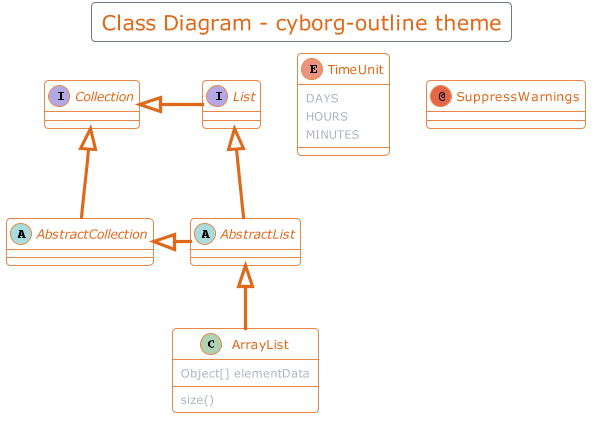

The diagram above was rendered by PlantUML. Its source (embedded in the PNG):
@startuml



skinparam backgroundColor transparent






skinparam defaultFontName       "Verdana"
skinparam defaultFontSize       12
skinparam dpi                   100
skinparam shadowing             false
skinparam roundcorner           8
skinparam ParticipantPadding    10
skinparam BoxPadding            2
skinparam Padding               2
skinparam TitleFontColor	    #4E5D6C
skinparam TitleFontSize	    	20
skinparam TitleBorderThickness 	0
skinparam ArrowColor            #4E5D6C
skinparam title {
	FontColor	                 #DF691A
	BorderColor	                 #717d89
	FontSize	    	         20
	BorderRoundCorner            8
	BorderThickness 	         1
	BackgroundColor              transparent
}


skinparam legend {
	BackgroundColor transparent
	BorderColor #717d89
	FontColor #abb6c2
}

skinparam activity {
	FontColor #DF691A
	BorderColor #DF691A
	BackgroundColor transparent
	BarColor #5cb85c
	StartColor #5bc0de
	EndColor #5bc0de
	DiamondBackgroundColor transparent
  	DiamondBorderColor #717d89
  	DiamondFontColor #717d89
}

skinparam sequence {
	BorderColor #DF691A
	TitleFontColor #DF691A
	BackgroundColor transparent
	StartColor #DF691A
	EndColor #DF691A
    ParticipantBackgroundColor transparent
    ParticipantBorderColor #DF691A
	ParticipantBorderThickness 1
	ParticipantFontColor #DF691A
	ActorBackgroundColor transparent
    ActorBorderColor #DF691A
	ActorFontColor #DF691A
	ArrowThickness 3
	ArrowColor #DF691A
	ArrowFontColor #FFF
	BoxBackgroundColor transparent
	BoxBorderColor #4E5D6C
	BoxFontColor $DARk
	LifeLineBorderColor #4E5D6C
	LifeLineBorderThickness 2
	LifeLineBackgroundColor transparent
	GroupBorderColor #4E5D6C
	GroupFontColor #4E5D6C
	GroupHeaderFontColor #5bc0de
	DividerBackgroundColor transparent
    DividerBorderColor #4E5D6C
    DividerBorderThickness 2
    DividerFontColor #abb6c2
	ReferenceBackgroundColor transparent
	ReferenceBorderColor #abb6c2
	ReferenceFontColor #abb6c2
	ReferenceHeaderFontColor #5bc0de
}

skinparam partition {
	BorderColor #DF691A
	FontColor #DF691A
	BackgroundColor transparent
}

skinparam collections {
	BackgroundColor transparent
	BorderColor #e58748
}

skinparam control {
	BackgroundColor  transparent
	BorderColor #e58748
	FontColor #4E5D6C
}

skinparam entity {
	BackgroundColor  transparent
	BorderColor #e58748
	FontColor #4E5D6C
}

skinparam boundary {
	BackgroundColor  transparent
	BorderColor #e58748
	FontColor #4E5D6C
}

skinparam agent {
	BackgroundColor transparent
	BorderColor #C08A3E
	FontColor #4E5D6C
}

skinparam note {
	BorderThickness 1
	BackgroundColor transparent
	BorderColor #7ccde5
	FontColor #7ccde5
}

skinparam artifact {
	BackgroundColor transparent
	BorderColor #717d89
	FontColor #abb6c2
}

skinparam component {
	BackgroundColor  transparent
	BorderColor  #4a934a
	FontColor #5cb85c
}

skinparam interface {
	BackgroundColor  transparent
	BorderColor  #d9534f
	FontColor #4E5D6C
}

skinparam storage {
	BackgroundColor transparent
  	BorderColor #f3bd71
	FontColor #f0ad4e
}

skinparam node {
	BackgroundColor  transparent
	BorderColor #abb6c2
	FontColor #abb6c2
}

skinparam cloud {
	BackgroundColor transparent
	BorderColor lightskyblue
	FontColor #4E5D6C
}

skinparam database {
	BackgroundColor  transparent
	BorderColor #e58748
	FontColor #4E5D6C
}

skinparam actor {
	FontColor #4E5D6C
}

skinparam class {
	HeaderBackgroundColor #b25415
	FontColor #DF691A
	BackgroundColor transparent
	BorderColor #e58748
	StereotypeFontColor #4E5D6C
	BorderThickness 1
	AttributeFontColor #abb6c2
	AttributeFontSize 11
}

skinparam object {
	FontColor #5cb85c
	BackgroundColor transparent
	BorderColor #717d89
	StereotypeFontColor #4E5D6C
	BorderThickness 1
	AttributeFontColor #717d89
	AttributeFontSize 11
}

skinparam usecase {
	BackgroundColor transparent
	BorderColor #4E5D6C
	BorderThickness 2
	FontColor #717d89
	StereotypeFontColor #DF691A
}

skinparam rectangle {
	BackgroundColor transparent
	BorderColor #b25415
	BorderThickness 2
	FontColor #DF691A
	StereotypeFontColor #DF691A
}

skinparam package {
	BackgroundColor transparent
  	BorderColor #DF691A
	FontColor #DF691A
	BorderThickness 2
}

skinparam folder {
	BackgroundColor transparent
  	BorderColor #f0ad4e
	FontColor #f0ad4e
	BorderThickness 2
}

skinparam frame {
	BackgroundColor transparent
  	BorderColor #5bc0de
	FontColor #5bc0de
	BorderThickness 2
}

skinparam state {
	StartColor #5bc0de
	EndColor #5bc0de
	BackgroundColor transparent
	BorderColor #717d89
	FontColor #5bc0de
	AttributeFontColor #717d89
	AttributeFontSize 11
}

skinparam queue {
	BackgroundColor transparent
  	BorderColor #f0ad4e
	FontColor #f0ad4e
}

skinparam card {
	BackgroundColor transparent
	BorderColor #5bc0de
	FontColor #5bc0de
}

skinparam file {
	BackgroundColor transparent
	BorderColor #abb6c2
	FontColor #abb6c2
}

skinparam stack {
	BackgroundColor transparent
	BorderColor #e58748
	FontColor #DF691A
}

title Class Diagram - cyborg-outline theme


abstract class AbstractList
abstract AbstractCollection
interface List
interface Collection

List <|-- AbstractList
Collection <|-- AbstractCollection

Collection <|- List
AbstractCollection <|- AbstractList
AbstractList <|-- ArrayList

class ArrayList {
  Object[] elementData
  size()
}

enum TimeUnit {
  DAYS
  HOURS
  MINUTES
}

annotation SuppressWarnings

@enduml